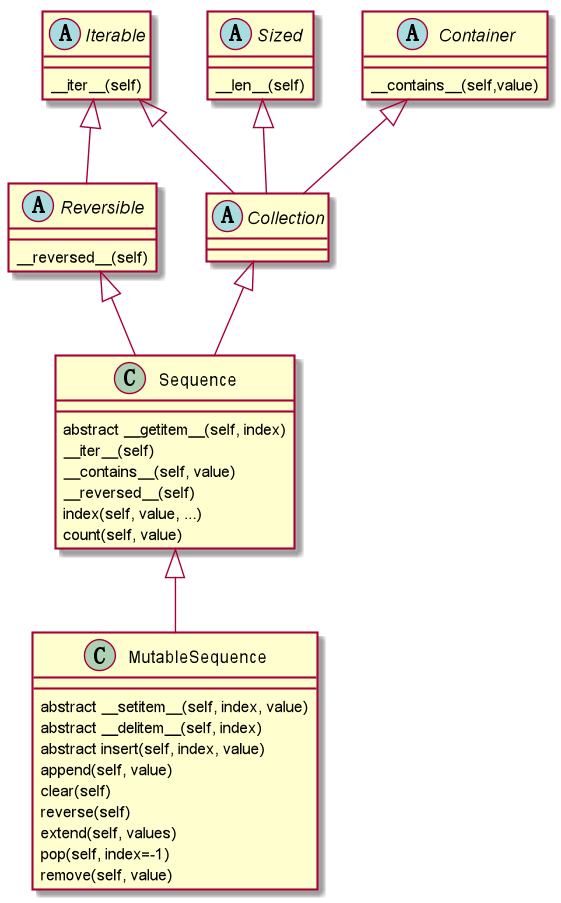

The diagram above was rendered by PlantUML. Its source (embedded in the PNG):
@startuml
abstract class Iterable {
    __iter__(self)
}
abstract class Sized {
    __len__(self)
}
abstract class Container {
    __contains__(self,value)
}

abstract class Reversible {
    __reversed__(self)
}
abstract class Collection
abstract class Sequence

Iterable <|-- Reversible

Sized <|-- Collection
Iterable <|-- Collection
Container <|-- Collection

Reversible <|-- Sequence
Collection <|-- Sequence

Sequence <|-- MutableSequence

class Sequence {
    abstract __getitem__(self, index)
    __iter__(self)
    __contains__(self, value)
    __reversed__(self)
    index(self, value, ...)
    count(self, value)
}

class MutableSequence {
    abstract __setitem__(self, index, value)
    abstract __delitem__(self, index)
    abstract insert(self, index, value)
    append(self, value)
    clear(self)
    reverse(self)
    extend(self, values)
    pop(self, index=-1)
    remove(self, value)
}

@enduml